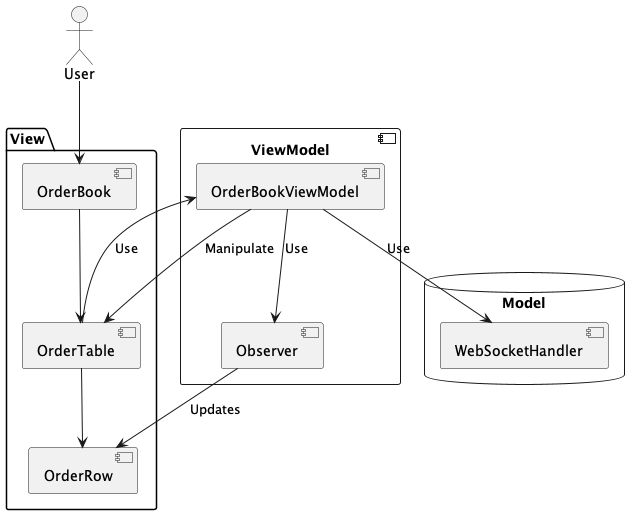

The diagram above was rendered by PlantUML. Its source (embedded in the PNG):
@startuml
actor User

package "View" {
  [OrderBook]
  [OrderTable]
  [OrderRow]
}

database "Model" {
  [WebSocketHandler]
}

component "ViewModel" {
  [OrderBookViewModel]
  [Observer]
}

User --> [OrderBook]
[OrderBook] --> [OrderTable]
[OrderTable] --> [OrderRow]

[OrderTable] --> [OrderBookViewModel] : Use

[OrderBookViewModel] --> [OrderTable] : Manipulate
[OrderBookViewModel] --> [WebSocketHandler] : Use
[OrderBookViewModel] --> [Observer] : Use

[Observer] --> [OrderRow] : Updates

@enduml